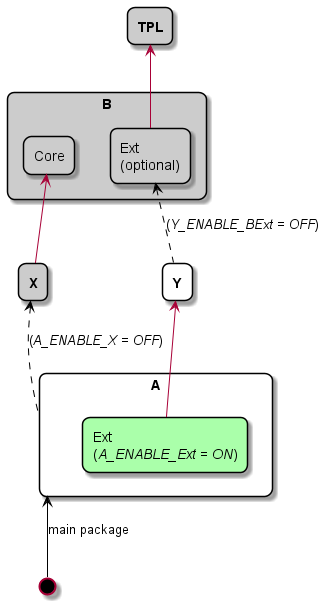

The diagram above was rendered by PlantUML. Its source (embedded in the PNG):
@startuml
scale 1
skinparam roundcorner 15

rectangle "<b>TPL</b>" as external #cccccc {
}

rectangle B #cccccc {
  rectangle Core as B_Core #cccccc
  rectangle "     Ext\n(optional)" as B_Ext #cccccc
}

rectangle "<b>X</b>" as X #cccccc {
}

rectangle "<b>Y</b>" as Y {
}

rectangle  A {
  rectangle  "                  Ext\n(<i>A_ENABLE_Ext = ON</i>)" as A_Ext #aaffaa
}

circle " " as start #000000

external <-- B_Ext
B_Core <-- X
B_Ext <.. Y #000000 : (<i>Y_ENABLE_BExt = OFF</i>)
X <.. A #000000 : (<i>A_ENABLE_X = OFF</i>)
Y <-- A_Ext
A <-- start #000000 : main package
'
@enduml